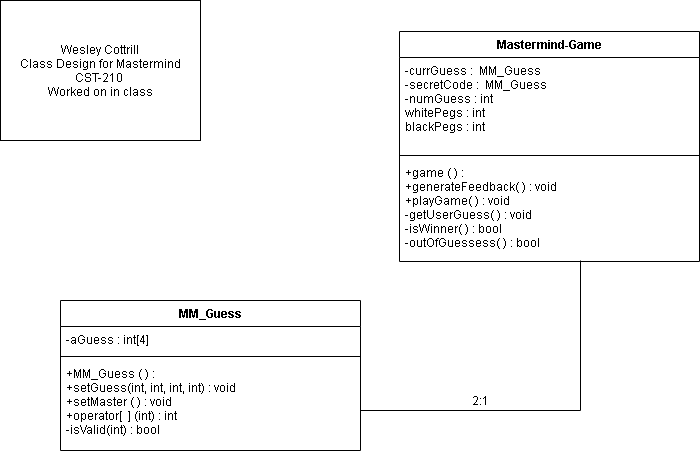

The diagram above was exported from draw.io. Its source (the exported page's mxGraphModel, read from the mxfile embedded in the PNG):
<mxGraphModel dx="1278" dy="547" grid="1" gridSize="10" guides="1" tooltips="1" connect="1" arrows="1" fold="1" page="1" pageScale="1" pageWidth="850" pageHeight="1100" math="0" shadow="0">
  <root>
    <mxCell id="0" />
    <mxCell id="1" parent="0" />
    <mxCell id="wyJXZNVS33accjgV96rn-1" value="Wesley Cottrill&lt;br&gt;Class Design for Mastermind&lt;br&gt;CST-210&amp;nbsp;&lt;br&gt;Worked on in class" style="rounded=0;whiteSpace=wrap;html=1;" parent="1" vertex="1">
      <mxGeometry x="40" y="20" width="200" height="140" as="geometry" />
    </mxCell>
    <mxCell id="wyJXZNVS33accjgV96rn-8" value="Mastermind-Game" style="swimlane;fontStyle=1;align=center;verticalAlign=top;childLayout=stackLayout;horizontal=1;startSize=26;horizontalStack=0;resizeParent=1;resizeParentMax=0;resizeLast=0;collapsible=1;marginBottom=0;" parent="1" vertex="1">
      <mxGeometry x="439" y="51" width="300" height="230" as="geometry" />
    </mxCell>
    <mxCell id="wyJXZNVS33accjgV96rn-9" value="-currGuess :  MM_Guess&#10;-secretCode :  MM_Guess&#10;-numGuess : int&#10;whitePegs : int&#10;blackPegs : int&#10;" style="text;strokeColor=none;fillColor=none;align=left;verticalAlign=top;spacingLeft=4;spacingRight=4;overflow=hidden;rotatable=0;points=[[0,0.5],[1,0.5]];portConstraint=eastwest;" parent="wyJXZNVS33accjgV96rn-8" vertex="1">
      <mxGeometry y="26" width="300" height="94" as="geometry" />
    </mxCell>
    <mxCell id="wyJXZNVS33accjgV96rn-10" value="" style="line;strokeWidth=1;fillColor=none;align=left;verticalAlign=middle;spacingTop=-1;spacingLeft=3;spacingRight=3;rotatable=0;labelPosition=right;points=[];portConstraint=eastwest;" parent="wyJXZNVS33accjgV96rn-8" vertex="1">
      <mxGeometry y="120" width="300" height="8" as="geometry" />
    </mxCell>
    <mxCell id="wyJXZNVS33accjgV96rn-11" value="+game ( ) :&#10;+generateFeedback( ) : void&#10;+playGame( ) : void&#10;-getUserGuess( ) : void&#10;-isWinner( ) : bool&#10;-outOfGuessess( ) : bool" style="text;strokeColor=none;fillColor=none;align=left;verticalAlign=top;spacingLeft=4;spacingRight=4;overflow=hidden;rotatable=0;points=[[0,0.5],[1,0.5]];portConstraint=eastwest;" parent="wyJXZNVS33accjgV96rn-8" vertex="1">
      <mxGeometry y="128" width="300" height="102" as="geometry" />
    </mxCell>
    <mxCell id="wyJXZNVS33accjgV96rn-12" value="MM_Guess" style="swimlane;fontStyle=1;align=center;verticalAlign=top;childLayout=stackLayout;horizontal=1;startSize=26;horizontalStack=0;resizeParent=1;resizeParentMax=0;resizeLast=0;collapsible=1;marginBottom=0;" parent="1" vertex="1">
      <mxGeometry x="100" y="320" width="300" height="150" as="geometry" />
    </mxCell>
    <mxCell id="wyJXZNVS33accjgV96rn-13" value="-aGuess : int[4]" style="text;strokeColor=none;fillColor=none;align=left;verticalAlign=top;spacingLeft=4;spacingRight=4;overflow=hidden;rotatable=0;points=[[0,0.5],[1,0.5]];portConstraint=eastwest;" parent="wyJXZNVS33accjgV96rn-12" vertex="1">
      <mxGeometry y="26" width="300" height="26" as="geometry" />
    </mxCell>
    <mxCell id="wyJXZNVS33accjgV96rn-14" value="" style="line;strokeWidth=1;fillColor=none;align=left;verticalAlign=middle;spacingTop=-1;spacingLeft=3;spacingRight=3;rotatable=0;labelPosition=right;points=[];portConstraint=eastwest;" parent="wyJXZNVS33accjgV96rn-12" vertex="1">
      <mxGeometry y="52" width="300" height="8" as="geometry" />
    </mxCell>
    <mxCell id="wyJXZNVS33accjgV96rn-15" value="+MM_Guess ( ) :&#10;+setGuess(int, int, int, int) : void&#10;+setMaster ( ) : void&#10;+operator[  ] (int) : int&#10;-isValid(int) : bool" style="text;strokeColor=none;fillColor=none;align=left;verticalAlign=top;spacingLeft=4;spacingRight=4;overflow=hidden;rotatable=0;points=[[0,0.5],[1,0.5]];portConstraint=eastwest;" parent="wyJXZNVS33accjgV96rn-12" vertex="1">
      <mxGeometry y="60" width="300" height="90" as="geometry" />
    </mxCell>
    <mxCell id="wyJXZNVS33accjgV96rn-17" value="" style="shape=partialRectangle;whiteSpace=wrap;html=1;top=0;left=0;fillColor=none;" parent="1" vertex="1">
      <mxGeometry x="400" y="280" width="220" height="150" as="geometry" />
    </mxCell>
    <mxCell id="wyJXZNVS33accjgV96rn-18" value="2:1" style="text;html=1;strokeColor=none;fillColor=none;align=center;verticalAlign=middle;whiteSpace=wrap;rounded=0;" parent="1" vertex="1">
      <mxGeometry x="500" y="410" width="40" height="20" as="geometry" />
    </mxCell>
  </root>
</mxGraphModel>